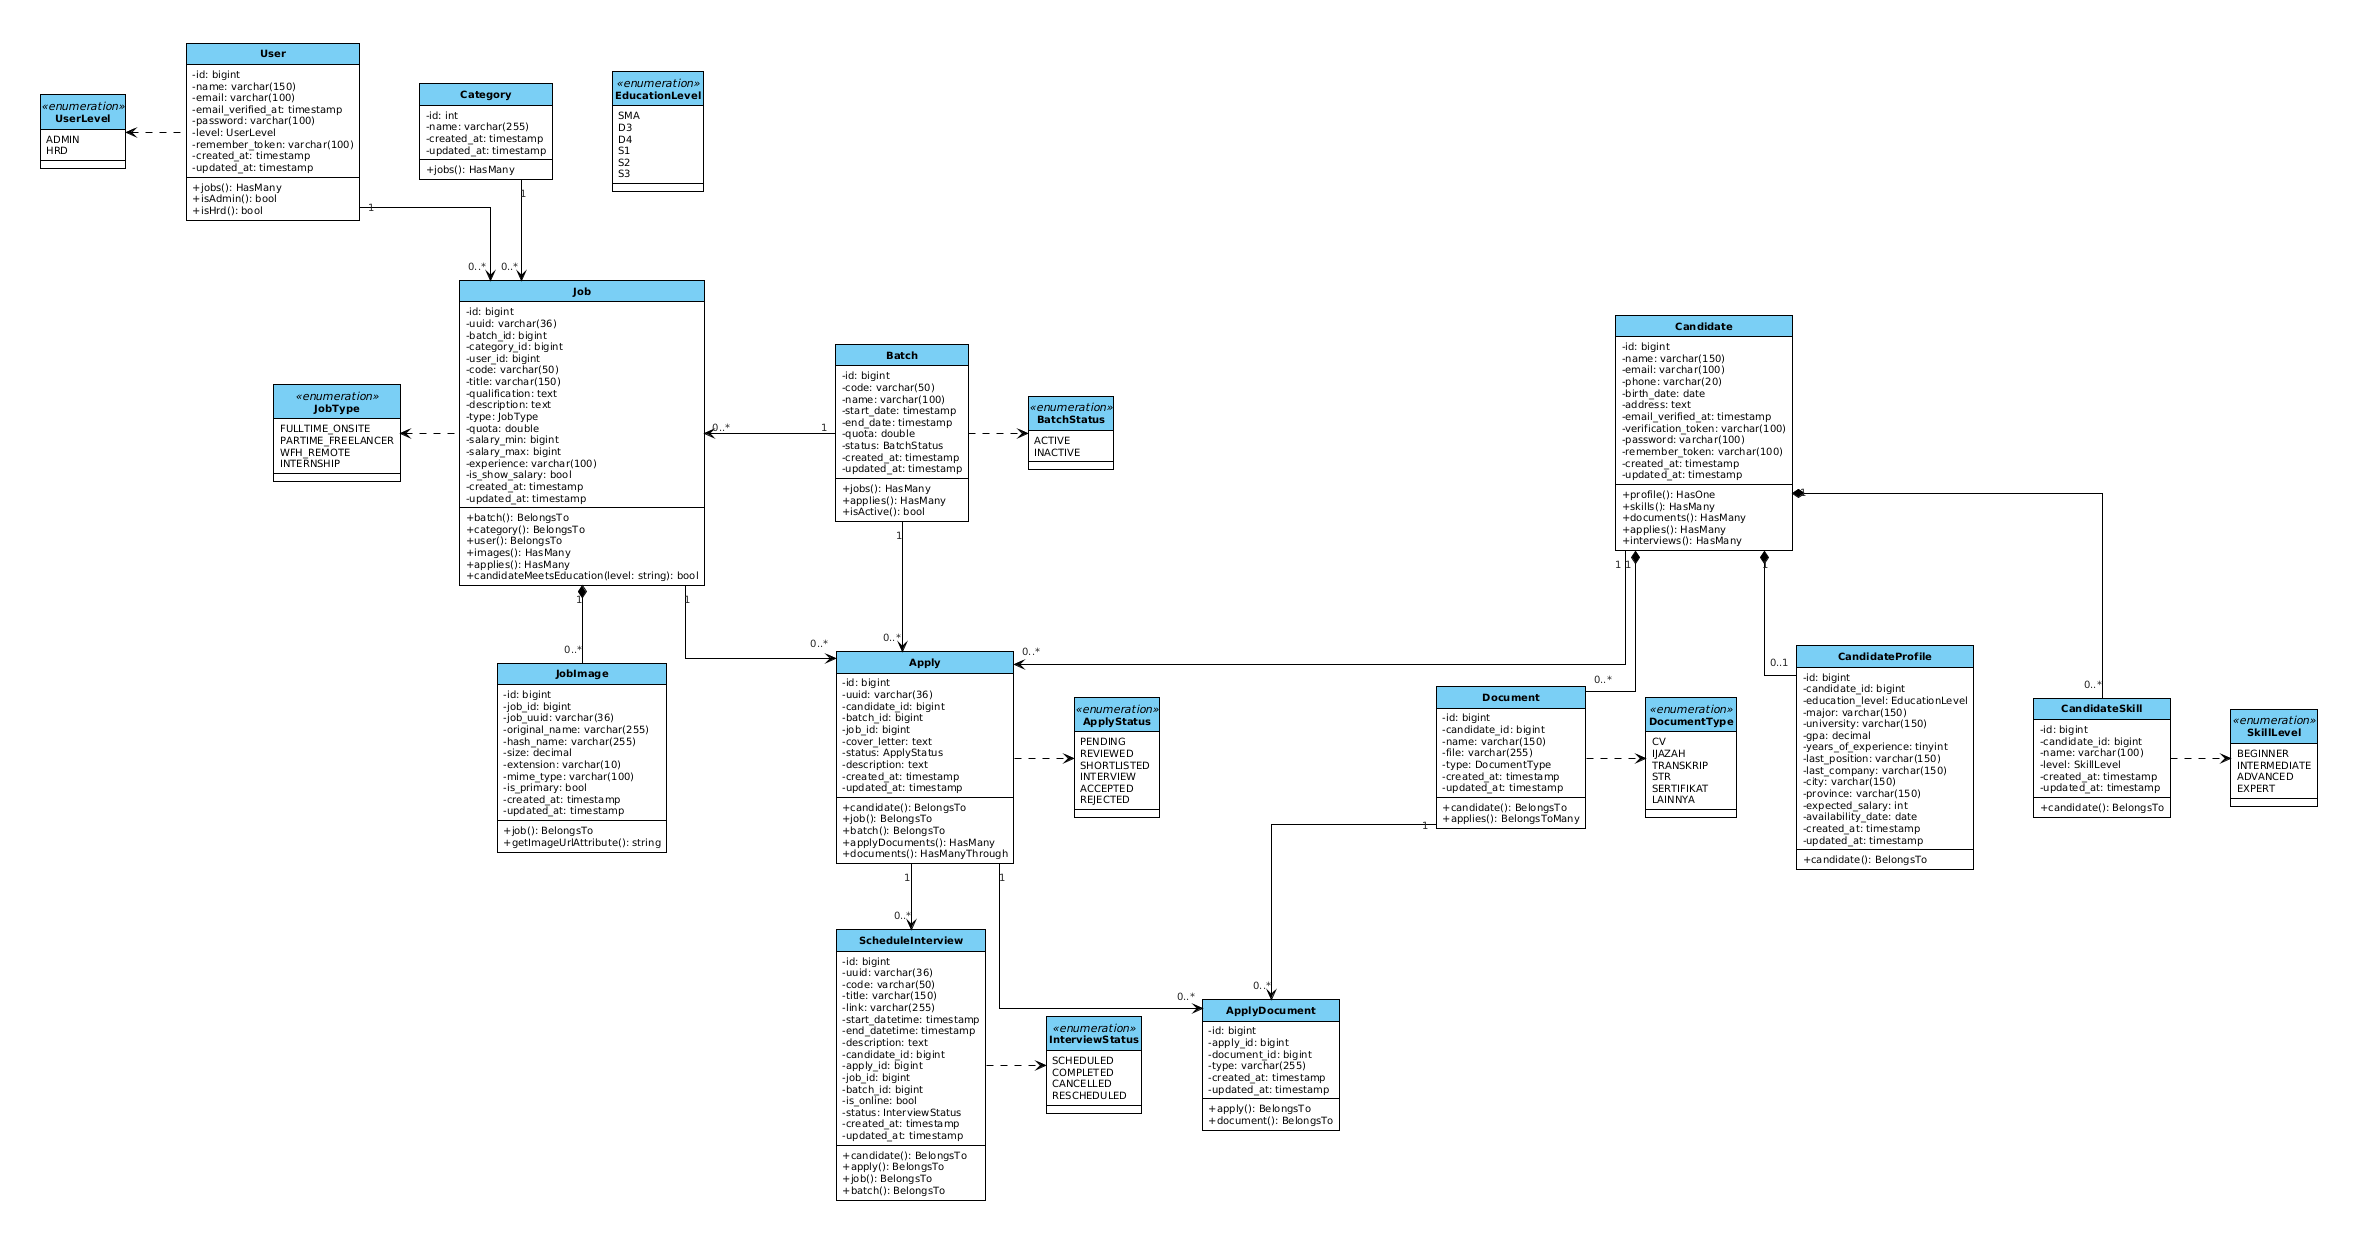

The diagram above was rendered by PlantUML. Its source (embedded in the PNG):
@startuml
skinparam defaultFontName Arial
skinparam defaultFontSize 11
skinparam defaultFontColor #000000
skinparam shadowing false
skinparam roundcorner 0
skinparam linetype ortho
skinparam nodesep 60
skinparam ranksep 60

' Match Visual Paradigm style: text symbols (+, -), no circular badges
hide circle
skinparam classAttributeIconSize 0

skinparam package {
  BackgroundColor transparent
  BorderColor transparent
  FontColor transparent
  FontSize 1
}

skinparam class {
  BackgroundColor #FFFFFF
  HeaderBackgroundColor #7ACFF5
  BorderColor #000000
  BorderThickness 1
  FontColor #000000
  FontSize 11
  FontName Arial
  FontStyle bold
  AttributeFontColor #000000
  AttributeFontSize 10
  AttributeFontName Arial
}

skinparam enum {
  BackgroundColor #FFFFFF
  HeaderBackgroundColor #7ACFF5
  BorderColor #000000
  BorderThickness 1
  FontColor #000000
  FontSize 10
  FontName Arial
  FontStyle bold
  AttributeFontColor #000000
  AttributeFontSize 9
}

skinparam ArrowColor #000000
skinparam ArrowFontSize 10
skinparam ArrowFontColor #222222

' ========================================================
' 1. LEFT COLUMN: MANAJEMEN LOWONGAN & KRITERIA
' ========================================================
package "Vacancies" {
  class User {
    -id: bigint
    -name: varchar(150)
    -email: varchar(100)
    -email_verified_at: timestamp
    -password: varchar(100)
    -level: UserLevel
    -remember_token: varchar(100)
    -created_at: timestamp
    -updated_at: timestamp
    __
    +jobs(): HasMany
    +isAdmin(): bool
    +isHrd(): bool
  }

  enum UserLevel <<enumeration>> {
    ADMIN
    HRD
  }

  class Category {
    -id: int
    -name: varchar(255)
    -created_at: timestamp
    -updated_at: timestamp
    __
    +jobs(): HasMany
  }

  class Job {
    -id: bigint
    -uuid: varchar(36)
    -batch_id: bigint
    -category_id: bigint
    -user_id: bigint
    -code: varchar(50)
    -title: varchar(150)
    -qualification: text
    -description: text
    -type: JobType
    -quota: double
    -salary_min: bigint
    -salary_max: bigint
    -experience: varchar(100)
    -is_show_salary: bool
    -created_at: timestamp
    -updated_at: timestamp
    __
    +batch(): BelongsTo
    +category(): BelongsTo
    +user(): BelongsTo
    +images(): HasMany
    +applies(): HasMany
    +candidateMeetsEducation(level: string): bool
  }

  enum JobType <<enumeration>> {
    FULLTIME_ONSITE
    PARTIME_FREELANCER
    WFH_REMOTE
    INTERNSHIP
  }

  class JobImage {
    -id: bigint
    -job_id: bigint
    -job_uuid: varchar(36)
    -original_name: varchar(255)
    -hash_name: varchar(255)
    -size: decimal
    -extension: varchar(10)
    -mime_type: varchar(100)
    -is_primary: bool
    -created_at: timestamp
    -updated_at: timestamp
    __
    +job(): BelongsTo
    +getImageUrlAttribute(): string
  }

  enum EducationLevel <<enumeration>> {
    SMA
    D3
    D4
    S1
    S2
    S3
  }
}

' ========================================================
' 2. CENTER COLUMN: GELOMBANG, SELEKSI & WAWANCARA
' ========================================================
package "Selection" {
  class Batch {
    -id: bigint
    -code: varchar(50)
    -name: varchar(100)
    -start_date: timestamp
    -end_date: timestamp
    -quota: double
    -status: BatchStatus
    -created_at: timestamp
    -updated_at: timestamp
    __
    +jobs(): HasMany
    +applies(): HasMany
    +isActive(): bool
  }

  enum BatchStatus <<enumeration>> {
    ACTIVE
    INACTIVE
  }

  class Apply {
    -id: bigint
    -uuid: varchar(36)
    -candidate_id: bigint
    -batch_id: bigint
    -job_id: bigint
    -cover_letter: text
    -status: ApplyStatus
    -description: text
    -created_at: timestamp
    -updated_at: timestamp
    __
    +candidate(): BelongsTo
    +job(): BelongsTo
    +batch(): BelongsTo
    +applyDocuments(): HasMany
    +documents(): HasManyThrough
  }

  enum ApplyStatus <<enumeration>> {
    PENDING
    REVIEWED
    SHORTLISTED
    INTERVIEW
    ACCEPTED
    REJECTED
  }

  class ApplyDocument {
    -id: bigint
    -apply_id: bigint
    -document_id: bigint
    -type: varchar(255)
    -created_at: timestamp
    -updated_at: timestamp
    __
    +apply(): BelongsTo
    +document(): BelongsTo
  }

  class ScheduleInterview {
    -id: bigint
    -uuid: varchar(36)
    -code: varchar(50)
    -title: varchar(150)
    -link: varchar(255)
    -start_datetime: timestamp
    -end_datetime: timestamp
    -description: text
    -candidate_id: bigint
    -apply_id: bigint
    -job_id: bigint
    -batch_id: bigint
    -is_online: bool
    -status: InterviewStatus
    -created_at: timestamp
    -updated_at: timestamp
    __
    +candidate(): BelongsTo
    +apply(): BelongsTo
    +job(): BelongsTo
    +batch(): BelongsTo
  }

  enum InterviewStatus <<enumeration>> {
    SCHEDULED
    COMPLETED
    CANCELLED
    RESCHEDULED
  }
}

' ========================================================
' 3. RIGHT COLUMN: DATA PELAMAR & DOKUMEN
' ========================================================
package "CandidatePkg" {
  class Candidate {
    -id: bigint
    -name: varchar(150)
    -email: varchar(100)
    -phone: varchar(20)
    -birth_date: date
    -address: text
    -email_verified_at: timestamp
    -verification_token: varchar(100)
    -password: varchar(100)
    -remember_token: varchar(100)
    -created_at: timestamp
    -updated_at: timestamp
    __
    +profile(): HasOne
    +skills(): HasMany
    +documents(): HasMany
    +applies(): HasMany
    +interviews(): HasMany
  }

  class CandidateProfile {
    -id: bigint
    -candidate_id: bigint
    -education_level: EducationLevel
    -major: varchar(150)
    -university: varchar(150)
    -gpa: decimal
    -years_of_experience: tinyint
    -last_position: varchar(150)
    -last_company: varchar(150)
    -city: varchar(150)
    -province: varchar(150)
    -expected_salary: int
    -availability_date: date
    -created_at: timestamp
    -updated_at: timestamp
    __
    +candidate(): BelongsTo
  }

  class CandidateSkill {
    -id: bigint
    -candidate_id: bigint
    -name: varchar(100)
    -level: SkillLevel
    -created_at: timestamp
    -updated_at: timestamp
    __
    +candidate(): BelongsTo
  }

  enum SkillLevel <<enumeration>> {
    BEGINNER
    INTERMEDIATE
    ADVANCED
    EXPERT
  }

  class Document {
    -id: bigint
    -candidate_id: bigint
    -name: varchar(150)
    -file: varchar(255)
    -type: DocumentType
    -created_at: timestamp
    -updated_at: timestamp
    __
    +candidate(): BelongsTo
    +applies(): BelongsToMany
  }

  enum DocumentType <<enumeration>> {
    CV
    IJAZAH
    TRANSKRIP
    STR
    SERTIFIKAT
    LAINNYA
  }
}

' ========================================================
' HORIZONTAL PACKAGE ANCHORS (LEFT -> CENTER -> RIGHT)
' ========================================================
Vacancies -[hidden]right-> Selection
Selection -[hidden]right-> CandidatePkg

' ========================================================
' INTRA-PACKAGE RELATIONS
' ========================================================

' Vacancies (Left)
User "1" -down-> "0..*" Job 
User -left.> UserLevel
Category "1" -down-> "0..*" Job 
Job "1" *-down- "0..*" JobImage
Job -left.> JobType

' Selection (Center)
Batch -right.> BatchStatus
Apply -right.> ApplyStatus
Apply "1" -down-> "0..*" ApplyDocument 
Apply "1" -down-> "0..*" ScheduleInterview 
ScheduleInterview -right.> InterviewStatus

' Candidate (Right)
Candidate "1" *-down- "0..*" Document
Candidate "1" *-down- "0..1" CandidateProfile
Candidate "1" *-down- "0..*" CandidateSkill
Document -[hidden]right-> CandidateProfile
CandidateProfile -[hidden]right-> CandidateSkill
CandidateSkill -right.> SkillLevel
Document -right.> DocumentType

' ========================================================
' CLEAN INTER-PACKAGE RELATIONS (NO CROSSINGS)
' ========================================================

' Batch (Center Top) to Job (Left)
Batch "1" -left-> "0..*" Job 

' Batch (Center Top) to Apply (Center Mid)
Batch "1" -down-> "0..*" Apply 

' Job (Left Mid) to Apply (Center Mid)
Job "1" -right-> "0..*" Apply 

' Candidate (Right Mid) to Apply (Center Mid)
Candidate "1" -left-> "0..*" Apply 

' Document (Right Bottom) to ApplyDocument (Center Bottom)
Document "1" -[#000000]down-> "0..*" ApplyDocument
@enduml